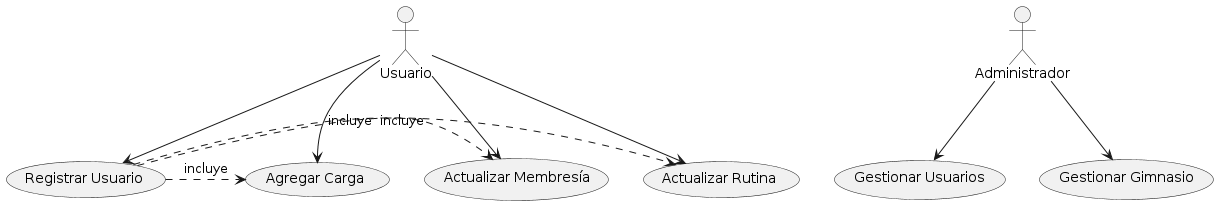

The diagram above was rendered by PlantUML. Its source (embedded in the PNG):
@startuml
actor Usuario
actor Administrador

Usuario --> (Registrar Usuario)
Usuario --> (Agregar Carga)
Usuario --> (Actualizar Membresía)
Usuario --> (Actualizar Rutina)

Administrador --> (Gestionar Usuarios)
Administrador --> (Gestionar Gimnasio)

(Registrar Usuario) .> (Agregar Carga) : incluye
(Registrar Usuario) .> (Actualizar Membresía) : incluye
(Registrar Usuario) .> (Actualizar Rutina) : incluye
@enduml